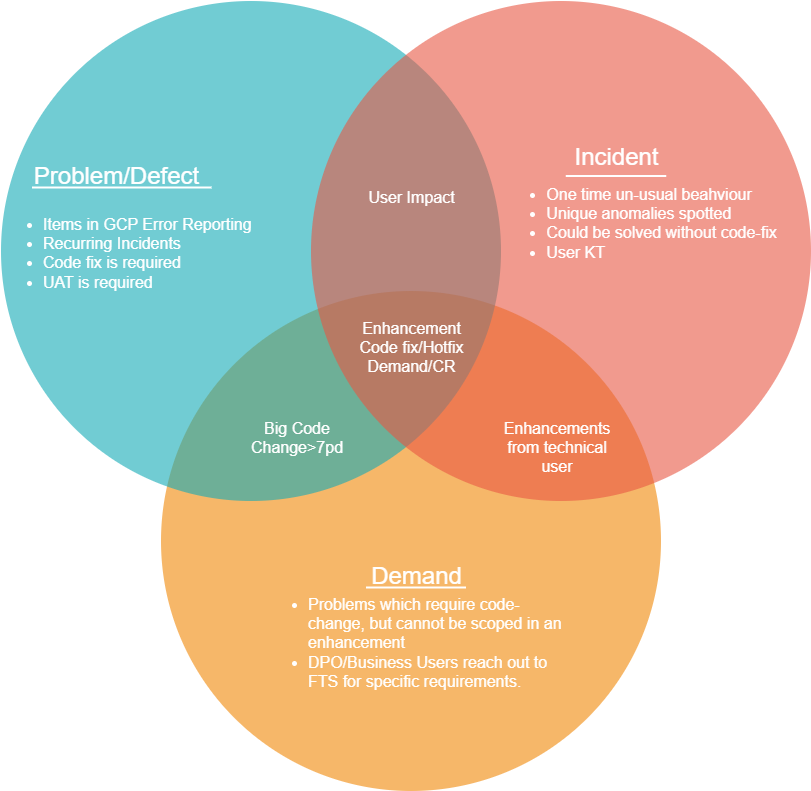

The diagram above was exported from draw.io. Its source (the exported page's mxGraphModel, read from the mxfile embedded in the PNG):
<mxGraphModel dx="721" dy="446" grid="1" gridSize="10" guides="1" tooltips="1" connect="1" arrows="1" fold="1" page="1" pageScale="1" pageWidth="1169" pageHeight="827" background="none" math="0" shadow="0">
  <root>
    <mxCell id="0" />
    <mxCell id="1" parent="0" />
    <mxCell id="21531" value="" style="ellipse;fillColor=#F08705;opacity=60;strokeColor=none;html=1;fontColor=#FFFFFF;" parent="1" vertex="1">
      <mxGeometry x="339.5" y="308.5" width="500" height="500" as="geometry" />
    </mxCell>
    <mxCell id="21532" value="" style="ellipse;fillColor=#12AAB5;opacity=60;strokeColor=none;html=1;fontColor=#FFFFFF;" parent="1" vertex="1">
      <mxGeometry x="179.5" y="18.5" width="500" height="500" as="geometry" />
    </mxCell>
    <mxCell id="21533" value="" style="ellipse;fillColor=#e85642;opacity=60;strokeColor=none;html=1;fontColor=#FFFFFF;" parent="1" vertex="1">
      <mxGeometry x="489.5" y="18.5" width="500" height="500" as="geometry" />
    </mxCell>
    <mxCell id="21534" value="Problem/Defect" style="text;fontSize=24;align=center;verticalAlign=middle;html=1;fontColor=#FFFFFF;" parent="1" vertex="1">
      <mxGeometry x="200" y="157.75" width="190" height="71.5" as="geometry" />
    </mxCell>
    <mxCell id="21535" value="Incident" style="text;fontSize=24;align=center;verticalAlign=middle;html=1;fontColor=#FFFFFF;" parent="1" vertex="1">
      <mxGeometry x="699.5" y="140" width="190" height="70" as="geometry" />
    </mxCell>
    <mxCell id="21536" value="Demand" style="text;fontSize=24;align=center;verticalAlign=middle;html=1;fontColor=#FFFFFF;" parent="1" vertex="1">
      <mxGeometry x="499.5" y="558.5" width="190" height="70" as="geometry" />
    </mxCell>
    <mxCell id="21537" value="User Impact" style="text;align=center;html=1;fontColor=#FFFFFF;fontSize=16;" parent="1" vertex="1">
      <mxGeometry x="569.5" y="198.5" width="40" height="40" as="geometry" />
    </mxCell>
    <mxCell id="21540" value="Enhancement&lt;br&gt;Code fix/Hotfix&lt;br&gt;Demand/CR" style="text;align=center;html=1;fontColor=#FFFFFF;fontSize=16;" parent="1" vertex="1">
      <mxGeometry x="570" y="330" width="40" height="40" as="geometry" />
    </mxCell>
    <mxCell id="o9DP1AmymUW7ImaerBZZ-21544" value="" style="line;strokeWidth=2;html=1;rounded=0;shadow=0;fontSize=27;align=center;fillColor=none;strokeColor=#FFFFFF;" parent="1" vertex="1">
      <mxGeometry x="744.25" y="188.5" width="100.5" height="10" as="geometry" />
    </mxCell>
    <mxCell id="o9DP1AmymUW7ImaerBZZ-21545" value="" style="line;strokeWidth=2;html=1;rounded=0;shadow=0;fontSize=27;align=center;fillColor=none;strokeColor=#FFFFFF;" parent="1" vertex="1">
      <mxGeometry x="210.5" y="200" width="179.5" height="10" as="geometry" />
    </mxCell>
    <mxCell id="o9DP1AmymUW7ImaerBZZ-21546" value="" style="line;strokeWidth=2;html=1;rounded=0;shadow=0;fontSize=27;align=center;fillColor=none;strokeColor=#FFFFFF;" parent="1" vertex="1">
      <mxGeometry x="544.5" y="600" width="100" height="10" as="geometry" />
    </mxCell>
    <mxCell id="o9DP1AmymUW7ImaerBZZ-21547" value="&lt;ul&gt;&lt;li style=&quot;text-align: left;&quot;&gt;One time un-usual beahviour&lt;/li&gt;&lt;li style=&quot;text-align: left;&quot;&gt;Unique anomalies spotted&lt;/li&gt;&lt;li&gt;Could be solved without code-fix&lt;/li&gt;&lt;li style=&quot;text-align: left;&quot;&gt;User KT&amp;nbsp;&lt;/li&gt;&lt;/ul&gt;" style="text;align=center;html=1;fontColor=#FFFFFF;fontSize=16;" parent="1" vertex="1">
      <mxGeometry x="799.5" y="180" width="40" height="40" as="geometry" />
    </mxCell>
    <mxCell id="o9DP1AmymUW7ImaerBZZ-21550" value="&lt;ul style=&quot;color: rgb(255, 255, 255); font-family: Helvetica; font-size: 16px; font-style: normal; font-variant-ligatures: normal; font-variant-caps: normal; font-weight: 400; letter-spacing: normal; orphans: 2; text-indent: 0px; text-transform: none; widows: 2; word-spacing: 0px; -webkit-text-stroke-width: 0px; text-decoration-thickness: initial; text-decoration-style: initial; text-decoration-color: initial;&quot;&gt;&lt;li style=&quot;&quot;&gt;Items in GCP Error Reporting&lt;/li&gt;&lt;li style=&quot;&quot;&gt;Recurring Incidents&lt;/li&gt;&lt;li style=&quot;&quot;&gt;Code fix is required&lt;/li&gt;&lt;li style=&quot;&quot;&gt;UAT is required&lt;/li&gt;&lt;/ul&gt;" style="text;whiteSpace=wrap;html=1;" parent="1" vertex="1">
      <mxGeometry x="179.5" y="210" width="300" height="90" as="geometry" />
    </mxCell>
    <mxCell id="o9DP1AmymUW7ImaerBZZ-21551" value="&lt;ul style=&quot;color: rgb(255, 255, 255); font-family: Helvetica; font-size: 16px; font-style: normal; font-variant-ligatures: normal; font-variant-caps: normal; font-weight: 400; letter-spacing: normal; orphans: 2; text-align: center; text-indent: 0px; text-transform: none; widows: 2; word-spacing: 0px; -webkit-text-stroke-width: 0px; text-decoration-thickness: initial; text-decoration-style: initial; text-decoration-color: initial;&quot;&gt;&lt;li style=&quot;text-align: left;&quot;&gt;&lt;span style=&quot;text-align: center; background-color: initial;&quot;&gt;Problems which require code-change, but cannot be scoped in an enhancement&lt;/span&gt;&lt;br&gt;&lt;/li&gt;&lt;li style=&quot;text-align: left;&quot;&gt;DPO/Business Users reach out to FTS for specific requirements.&lt;/li&gt;&lt;/ul&gt;" style="text;whiteSpace=wrap;html=1;labelBackgroundColor=none;" parent="1" vertex="1">
      <mxGeometry x="444.5" y="590" width="300" height="130" as="geometry" />
    </mxCell>
    <mxCell id="o9DP1AmymUW7ImaerBZZ-21552" value="&lt;div style=&quot;text-align: center;&quot;&gt;&lt;span style=&quot;background-color: initial; font-size: 16px;&quot;&gt;&lt;font color=&quot;#ffffff&quot;&gt;Big Code Change&amp;gt;7pd&lt;/font&gt;&lt;/span&gt;&lt;/div&gt;" style="text;whiteSpace=wrap;html=1;" parent="1" vertex="1">
      <mxGeometry x="410" y="430" width="130" height="40" as="geometry" />
    </mxCell>
    <mxCell id="o9DP1AmymUW7ImaerBZZ-21553" value="&lt;div style=&quot;text-align: center;&quot;&gt;&lt;span style=&quot;background-color: initial; font-size: 16px;&quot;&gt;&lt;font color=&quot;#ffffff&quot;&gt;Enhancements from technical user&lt;/font&gt;&lt;/span&gt;&lt;/div&gt;" style="text;whiteSpace=wrap;html=1;" parent="1" vertex="1">
      <mxGeometry x="669.5" y="430" width="130" height="40" as="geometry" />
    </mxCell>
  </root>
</mxGraphModel>